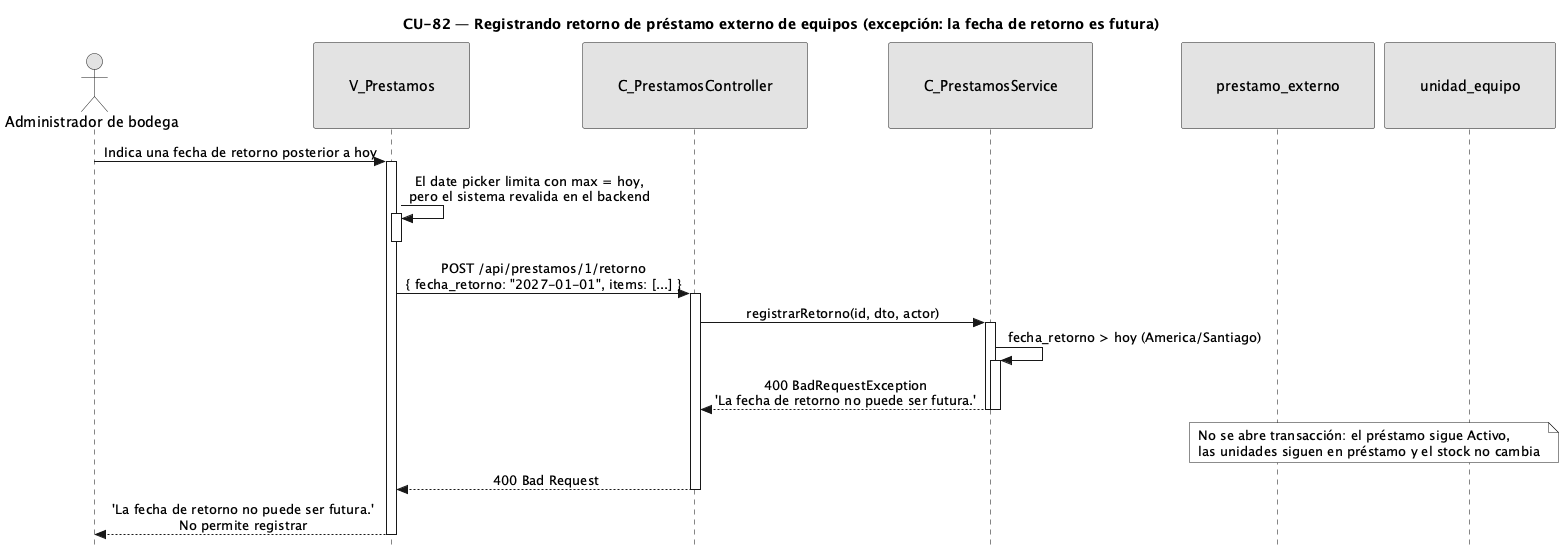

The diagram above was rendered by PlantUML. Its source (embedded in the PNG):
@startuml CU82-exc-fecha-futura
title CU-82 — Registrando retorno de préstamo externo de equipos (excepción: la fecha de retorno es futura)

skinparam style strictuml
skinparam monochrome true
skinparam shadowing false
skinparam sequenceMessageAlign center
<style>
sequenceDiagram {
  participant {
    padding 35
  }
  actor {
    padding 15
  }
}
</style>
skinparam sequence {
  MessageAlign center
  LifeLineBorderColor black
}
hide footbox

actor "Administrador de bodega" as user
participant "V_Prestamos" as view
participant "C_PrestamosController" as ctrl
participant "C_PrestamosService" as svc
participant "prestamo_externo" as pent
participant "unidad_equipo" as uent

user -> view : Indica una fecha de retorno posterior a hoy
activate view

view -> view : El date picker limita con max = hoy,\npero el sistema revalida en el backend
activate view
deactivate view

view -> ctrl : POST /api/prestamos/1/retorno\n{ fecha_retorno: "2027-01-01", items: [...] }
activate ctrl

ctrl -> svc : registrarRetorno(id, dto, actor)
activate svc

svc -> svc : fecha_retorno > hoy (America/Santiago)
activate svc
svc --> ctrl : 400 BadRequestException\n'La fecha de retorno no puede ser futura.'
deactivate svc
deactivate svc

note over pent, uent : No se abre transacción: el préstamo sigue Activo,\nlas unidades siguen en préstamo y el stock no cambia

ctrl --> view : 400 Bad Request
deactivate ctrl
view --> user : 'La fecha de retorno no puede ser futura.'\nNo permite registrar
deactivate view

@enduml